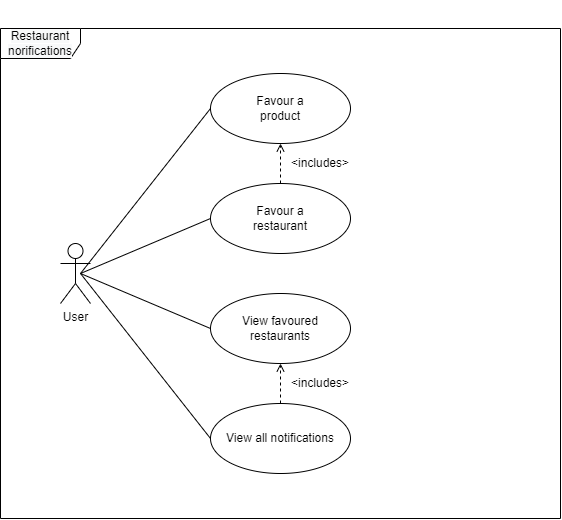

The diagram above was exported from draw.io. Its source (the exported page's mxGraphModel, read from the mxfile embedded in the PNG):
<mxGraphModel dx="981" dy="1695" grid="1" gridSize="10" guides="1" tooltips="1" connect="1" arrows="1" fold="1" page="1" pageScale="1" pageWidth="827" pageHeight="1169" math="0" shadow="0">
  <root>
    <mxCell id="0" />
    <mxCell id="1" parent="0" />
    <mxCell id="oZmc0tBLOJesVbEDwIio-2" value="&#10;&#10;&lt;span style=&quot;color: rgb(0, 0, 0); font-family: helvetica; font-size: 12px; font-style: normal; font-weight: 400; letter-spacing: normal; text-align: center; text-indent: 0px; text-transform: none; word-spacing: 0px; background-color: rgb(248, 249, 250); display: inline; float: none;&quot;&gt;Restaurant norifications&lt;/span&gt;&#10;&#10;" style="shape=umlFrame;whiteSpace=wrap;html=1;width=80;height=30;" vertex="1" parent="1">
      <mxGeometry width="560" height="490" as="geometry" />
    </mxCell>
    <mxCell id="oZmc0tBLOJesVbEDwIio-1" value="User" style="shape=umlActor;verticalLabelPosition=bottom;verticalAlign=top;html=1;outlineConnect=0;" vertex="1" parent="1">
      <mxGeometry x="60" y="215" width="30" height="60" as="geometry" />
    </mxCell>
    <mxCell id="oZmc0tBLOJesVbEDwIio-3" value="Favour a&lt;br&gt;product" style="ellipse;whiteSpace=wrap;html=1;" vertex="1" parent="1">
      <mxGeometry x="210" y="45" width="140" height="70" as="geometry" />
    </mxCell>
    <mxCell id="oZmc0tBLOJesVbEDwIio-5" value="Favour a&lt;br&gt;restaurant" style="ellipse;whiteSpace=wrap;html=1;" vertex="1" parent="1">
      <mxGeometry x="210" y="155" width="140" height="70" as="geometry" />
    </mxCell>
    <mxCell id="oZmc0tBLOJesVbEDwIio-6" value="View favoured restaurants" style="ellipse;whiteSpace=wrap;html=1;" vertex="1" parent="1">
      <mxGeometry x="210" y="265" width="140" height="70" as="geometry" />
    </mxCell>
    <mxCell id="oZmc0tBLOJesVbEDwIio-7" value="View all notifications" style="ellipse;whiteSpace=wrap;html=1;" vertex="1" parent="1">
      <mxGeometry x="210" y="375" width="140" height="70" as="geometry" />
    </mxCell>
    <mxCell id="oZmc0tBLOJesVbEDwIio-9" value="" style="endArrow=none;html=1;rounded=0;entryX=0;entryY=0.5;entryDx=0;entryDy=0;" edge="1" parent="1" target="oZmc0tBLOJesVbEDwIio-3">
      <mxGeometry width="50" height="50" relative="1" as="geometry">
        <mxPoint x="80" y="245" as="sourcePoint" />
        <mxPoint x="400" y="230" as="targetPoint" />
      </mxGeometry>
    </mxCell>
    <mxCell id="oZmc0tBLOJesVbEDwIio-10" value="" style="endArrow=none;html=1;rounded=0;entryX=0;entryY=0.5;entryDx=0;entryDy=0;" edge="1" parent="1" target="oZmc0tBLOJesVbEDwIio-5">
      <mxGeometry width="50" height="50" relative="1" as="geometry">
        <mxPoint x="80" y="245" as="sourcePoint" />
        <mxPoint x="220.00000000000045" y="90" as="targetPoint" />
      </mxGeometry>
    </mxCell>
    <mxCell id="oZmc0tBLOJesVbEDwIio-11" value="" style="endArrow=none;html=1;rounded=0;entryX=0;entryY=0.5;entryDx=0;entryDy=0;" edge="1" parent="1" target="oZmc0tBLOJesVbEDwIio-6">
      <mxGeometry width="50" height="50" relative="1" as="geometry">
        <mxPoint x="80" y="245" as="sourcePoint" />
        <mxPoint x="230.00000000000045" y="100" as="targetPoint" />
      </mxGeometry>
    </mxCell>
    <mxCell id="oZmc0tBLOJesVbEDwIio-12" value="" style="endArrow=none;html=1;rounded=0;entryX=0;entryY=0.5;entryDx=0;entryDy=0;" edge="1" parent="1" target="oZmc0tBLOJesVbEDwIio-7">
      <mxGeometry width="50" height="50" relative="1" as="geometry">
        <mxPoint x="80" y="245" as="sourcePoint" />
        <mxPoint x="240.00000000000045" y="110" as="targetPoint" />
      </mxGeometry>
    </mxCell>
    <mxCell id="oZmc0tBLOJesVbEDwIio-13" value="" style="endArrow=open;html=1;rounded=0;entryX=0.5;entryY=1;entryDx=0;entryDy=0;exitX=0.5;exitY=0;exitDx=0;exitDy=0;dashed=1;endFill=0;" edge="1" parent="1" source="oZmc0tBLOJesVbEDwIio-5" target="oZmc0tBLOJesVbEDwIio-3">
      <mxGeometry width="50" height="50" relative="1" as="geometry">
        <mxPoint x="350" y="280" as="sourcePoint" />
        <mxPoint x="400" y="230" as="targetPoint" />
      </mxGeometry>
    </mxCell>
    <mxCell id="oZmc0tBLOJesVbEDwIio-14" value="&amp;lt;includes&amp;gt;" style="text;html=1;strokeColor=none;fillColor=none;align=center;verticalAlign=middle;whiteSpace=wrap;rounded=0;" vertex="1" parent="1">
      <mxGeometry x="290" y="120" width="60" height="30" as="geometry" />
    </mxCell>
    <mxCell id="oZmc0tBLOJesVbEDwIio-16" value="" style="endArrow=open;html=1;rounded=0;entryX=0.5;entryY=1;entryDx=0;entryDy=0;exitX=0.5;exitY=0;exitDx=0;exitDy=0;dashed=1;endFill=0;" edge="1" parent="1">
      <mxGeometry width="50" height="50" relative="1" as="geometry">
        <mxPoint x="280" y="375" as="sourcePoint" />
        <mxPoint x="280" y="335" as="targetPoint" />
      </mxGeometry>
    </mxCell>
    <mxCell id="oZmc0tBLOJesVbEDwIio-17" value="&amp;lt;includes&amp;gt;" style="text;html=1;strokeColor=none;fillColor=none;align=center;verticalAlign=middle;whiteSpace=wrap;rounded=0;" vertex="1" parent="1">
      <mxGeometry x="290" y="340" width="60" height="30" as="geometry" />
    </mxCell>
  </root>
</mxGraphModel>